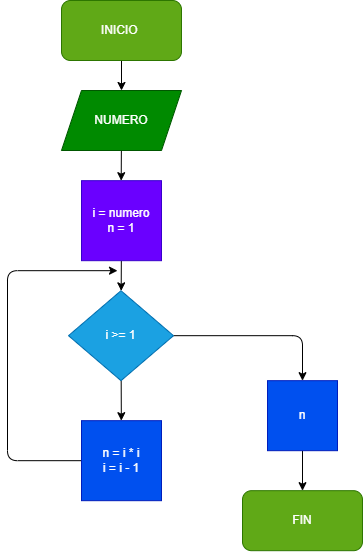

The diagram above was exported from draw.io. Its source (the exported page's mxGraphModel, read from the mxfile embedded in the PNG):
<mxGraphModel dx="752" dy="627" grid="1" gridSize="10" guides="1" tooltips="1" connect="1" arrows="1" fold="1" page="1" pageScale="1" pageWidth="827" pageHeight="1169" math="0" shadow="0">
  <root>
    <mxCell id="0" />
    <mxCell id="1" parent="0" />
    <mxCell id="27" style="edgeStyle=none;html=1;exitX=1;exitY=0.5;exitDx=0;exitDy=0;entryX=0.5;entryY=0;entryDx=0;entryDy=0;" edge="1" parent="1" source="29" target="31">
      <mxGeometry relative="1" as="geometry">
        <Array as="points">
          <mxPoint x="585" y="385.18" />
        </Array>
      </mxGeometry>
    </mxCell>
    <mxCell id="28" value="" style="edgeStyle=none;html=1;" edge="1" parent="1" source="29" target="33">
      <mxGeometry relative="1" as="geometry" />
    </mxCell>
    <mxCell id="29" value="i &amp;gt;= 1" style="rhombus;whiteSpace=wrap;html=1;fillColor=#1ba1e2;fontColor=#ffffff;strokeColor=#006EAF;" vertex="1" parent="1">
      <mxGeometry x="351" y="340.18" width="105" height="90" as="geometry" />
    </mxCell>
    <mxCell id="30" value="" style="edgeStyle=none;html=1;" edge="1" parent="1" source="31" target="40">
      <mxGeometry relative="1" as="geometry" />
    </mxCell>
    <mxCell id="31" value="n" style="whiteSpace=wrap;html=1;aspect=fixed;fillColor=#0050ef;fontColor=#ffffff;strokeColor=#001DBC;" vertex="1" parent="1">
      <mxGeometry x="550" y="430.18" width="70" height="70" as="geometry" />
    </mxCell>
    <mxCell id="32" style="edgeStyle=none;html=1;exitX=0;exitY=0.5;exitDx=0;exitDy=0;" edge="1" parent="1" source="33">
      <mxGeometry relative="1" as="geometry">
        <mxPoint x="400" y="320.18" as="targetPoint" />
        <Array as="points">
          <mxPoint x="290" y="510.18" />
          <mxPoint x="290" y="320.18" />
        </Array>
      </mxGeometry>
    </mxCell>
    <mxCell id="33" value="n = i * i&lt;br&gt;i = i - 1" style="whiteSpace=wrap;html=1;aspect=fixed;fillColor=#0050ef;fontColor=#ffffff;strokeColor=#001DBC;" vertex="1" parent="1">
      <mxGeometry x="364" y="470.18" width="80" height="80" as="geometry" />
    </mxCell>
    <mxCell id="34" value="" style="edgeStyle=none;html=1;" edge="1" parent="1" source="35" target="29">
      <mxGeometry relative="1" as="geometry" />
    </mxCell>
    <mxCell id="35" value="i = numero&lt;br&gt;n = 1" style="whiteSpace=wrap;html=1;aspect=fixed;fillColor=#6a00ff;fontColor=#ffffff;strokeColor=#3700CC;" vertex="1" parent="1">
      <mxGeometry x="364" y="230.18" width="80" height="80" as="geometry" />
    </mxCell>
    <mxCell id="36" value="" style="edgeStyle=none;html=1;" edge="1" parent="1" source="37" target="39">
      <mxGeometry relative="1" as="geometry" />
    </mxCell>
    <mxCell id="37" value="INICIO&amp;nbsp;" style="rounded=1;whiteSpace=wrap;html=1;fillColor=#60a917;fontColor=#ffffff;strokeColor=#2D7600;" vertex="1" parent="1">
      <mxGeometry x="344" y="50" width="120" height="60" as="geometry" />
    </mxCell>
    <mxCell id="38" value="" style="edgeStyle=none;html=1;" edge="1" parent="1" source="39">
      <mxGeometry relative="1" as="geometry">
        <mxPoint x="403.7134146341464" y="230.1829268292683" as="targetPoint" />
      </mxGeometry>
    </mxCell>
    <mxCell id="39" value="NUMERO" style="shape=parallelogram;perimeter=parallelogramPerimeter;whiteSpace=wrap;html=1;fixedSize=1;fillColor=#008a00;fontColor=#ffffff;strokeColor=#005700;" vertex="1" parent="1">
      <mxGeometry x="344" y="140" width="120" height="60" as="geometry" />
    </mxCell>
    <mxCell id="40" value="FIN" style="rounded=1;whiteSpace=wrap;html=1;fillColor=#60a917;fontColor=#ffffff;strokeColor=#2D7600;" vertex="1" parent="1">
      <mxGeometry x="525" y="540.1800000000001" width="120" height="60" as="geometry" />
    </mxCell>
  </root>
</mxGraphModel>